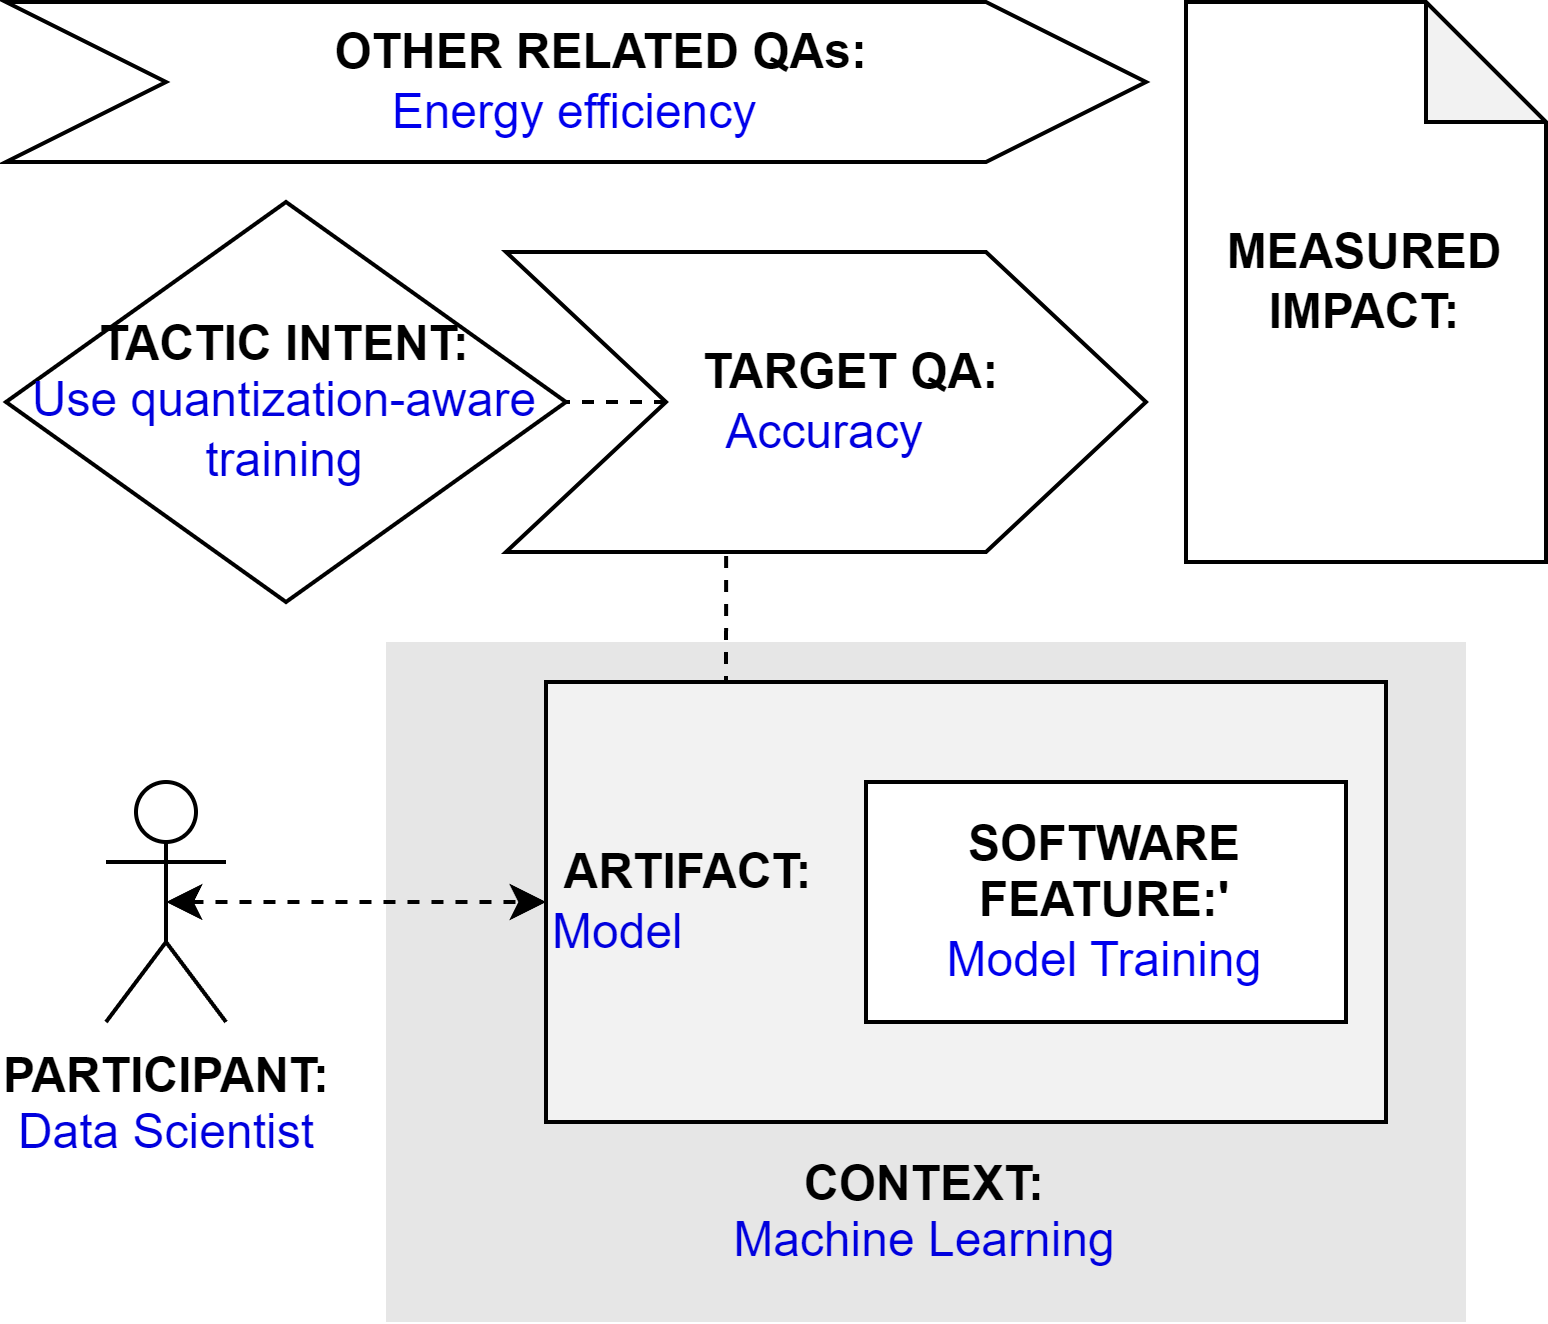

The diagram above was exported from draw.io. Its source (the exported page's mxGraphModel, read from the mxfile embedded in the PNG):
<mxGraphModel dx="794" dy="456" grid="1" gridSize="10" guides="1" tooltips="1" connect="1" arrows="1" fold="1" page="1" pageScale="1" pageWidth="827" pageHeight="1169" math="0" shadow="0">
  <root>
    <mxCell id="0" />
    <mxCell id="1" parent="0" />
    <mxCell id="qT-0_r0VVRt_dCbUm55m-2" value="&lt;b&gt;PARTICIPANT:&lt;/b&gt;&lt;br&gt;&lt;font color=&quot;#0000de&quot;&gt;Data Scientist&lt;/font&gt;" style="shape=umlActor;verticalLabelPosition=bottom;verticalAlign=top;html=1;outlineConnect=0;" parent="1" vertex="1">
      <mxGeometry x="185" y="225" width="30" height="60" as="geometry" />
    </mxCell>
    <mxCell id="qT-0_r0VVRt_dCbUm55m-3" value="&lt;br&gt;&lt;br&gt;&lt;br&gt;&lt;br&gt;&lt;br&gt;&lt;br&gt;&lt;br&gt;&lt;br&gt;&lt;b&gt;&lt;font color=&quot;#000000&quot;&gt;CONTEXT:&lt;/font&gt;&lt;/b&gt;&lt;br&gt;Machine Learning" style="rounded=0;whiteSpace=wrap;html=1;fontColor=#0000DE;fillColor=#E6E6E6;strokeColor=none;" parent="1" vertex="1">
      <mxGeometry x="255" y="190" width="270" height="170" as="geometry" />
    </mxCell>
    <mxCell id="0PLh7_-vrQbvHsDU2Hkp-3" style="edgeStyle=orthogonalEdgeStyle;rounded=0;orthogonalLoop=1;jettySize=auto;html=1;exitX=0.25;exitY=0;exitDx=0;exitDy=0;entryX=0.344;entryY=0.988;entryDx=0;entryDy=0;entryPerimeter=0;endArrow=none;endFill=0;dashed=1;" parent="1" source="qT-0_r0VVRt_dCbUm55m-4" target="qT-0_r0VVRt_dCbUm55m-9" edge="1">
      <mxGeometry relative="1" as="geometry" />
    </mxCell>
    <mxCell id="qT-0_r0VVRt_dCbUm55m-4" value="&lt;b&gt;&lt;font color=&quot;#000000&quot;&gt;&amp;nbsp;ARTIFACT:&lt;/font&gt;&lt;/b&gt;&lt;br&gt;Model" style="rounded=0;whiteSpace=wrap;html=1;fontColor=#0000DE;fillColor=#F2F2F2;align=left;" parent="1" vertex="1">
      <mxGeometry x="295" y="200" width="210" height="110" as="geometry" />
    </mxCell>
    <mxCell id="qT-0_r0VVRt_dCbUm55m-5" style="edgeStyle=orthogonalEdgeStyle;rounded=0;orthogonalLoop=1;jettySize=auto;html=1;exitX=0.5;exitY=0.5;exitDx=0;exitDy=0;exitPerimeter=0;entryX=0;entryY=0.5;entryDx=0;entryDy=0;fontColor=#0000DE;startArrow=classic;startFill=1;dashed=1;" parent="1" source="qT-0_r0VVRt_dCbUm55m-2" target="qT-0_r0VVRt_dCbUm55m-4" edge="1">
      <mxGeometry relative="1" as="geometry" />
    </mxCell>
    <mxCell id="qT-0_r0VVRt_dCbUm55m-7" value="&lt;b&gt;SOFTWARE&lt;br&gt;FEATURE:'&lt;br&gt;&lt;/b&gt;&lt;font color=&quot;#0000ed&quot;&gt;Model Training&lt;/font&gt;" style="rounded=0;whiteSpace=wrap;html=1;fontColor=#000000;fillColor=#FFFFFF;" parent="1" vertex="1">
      <mxGeometry x="375" y="225" width="120" height="60" as="geometry" />
    </mxCell>
    <mxCell id="qT-0_r0VVRt_dCbUm55m-8" value="&lt;b&gt;&lt;font color=&quot;#000000&quot;&gt;TACTIC INTENT:&lt;/font&gt;&lt;/b&gt;&lt;br&gt;&lt;div&gt;Use quantization-aware training&lt;/div&gt;" style="rhombus;whiteSpace=wrap;html=1;fontColor=#0000DE;fillColor=#FFFFFF;" parent="1" vertex="1">
      <mxGeometry x="160" y="80" width="140" height="100" as="geometry" />
    </mxCell>
    <mxCell id="0PLh7_-vrQbvHsDU2Hkp-4" style="edgeStyle=orthogonalEdgeStyle;rounded=0;orthogonalLoop=1;jettySize=auto;html=1;exitX=0;exitY=0.5;exitDx=0;exitDy=0;entryX=1;entryY=0.5;entryDx=0;entryDy=0;dashed=1;endArrow=none;endFill=0;" parent="1" source="qT-0_r0VVRt_dCbUm55m-9" target="qT-0_r0VVRt_dCbUm55m-8" edge="1">
      <mxGeometry relative="1" as="geometry" />
    </mxCell>
    <mxCell id="qT-0_r0VVRt_dCbUm55m-9" value="&lt;b&gt;&amp;nbsp; &amp;nbsp; TARGET QA:&lt;/b&gt;&lt;br&gt;&lt;font color=&quot;#0000de&quot;&gt;Accuracy&lt;/font&gt;" style="shape=step;perimeter=stepPerimeter;whiteSpace=wrap;html=1;fixedSize=1;fontColor=#000000;fillColor=#FFFFFF;size=40;" parent="1" vertex="1">
      <mxGeometry x="285" y="92.5" width="160" height="75" as="geometry" />
    </mxCell>
    <mxCell id="0PLh7_-vrQbvHsDU2Hkp-1" value="&lt;b&gt;&amp;nbsp; &amp;nbsp; OTHER RELATED QAs:&lt;/b&gt;&lt;br&gt;&lt;div&gt;&lt;font color=&quot;#0000ed&quot;&gt;Energy efficiency&lt;/font&gt;&lt;/div&gt;" style="shape=step;perimeter=stepPerimeter;whiteSpace=wrap;html=1;fixedSize=1;fontColor=#000000;fillColor=#FFFFFF;size=40;" parent="1" vertex="1">
      <mxGeometry x="160" y="30" width="285" height="40" as="geometry" />
    </mxCell>
    <mxCell id="0PLh7_-vrQbvHsDU2Hkp-2" value="&lt;b&gt;MEASURED&lt;/b&gt;&lt;br&gt;&lt;b&gt;IMPACT:&lt;br&gt;&lt;/b&gt;" style="shape=note;whiteSpace=wrap;html=1;backgroundOutline=1;darkOpacity=0.05;" parent="1" vertex="1">
      <mxGeometry x="455" y="30" width="90" height="140" as="geometry" />
    </mxCell>
  </root>
</mxGraphModel>